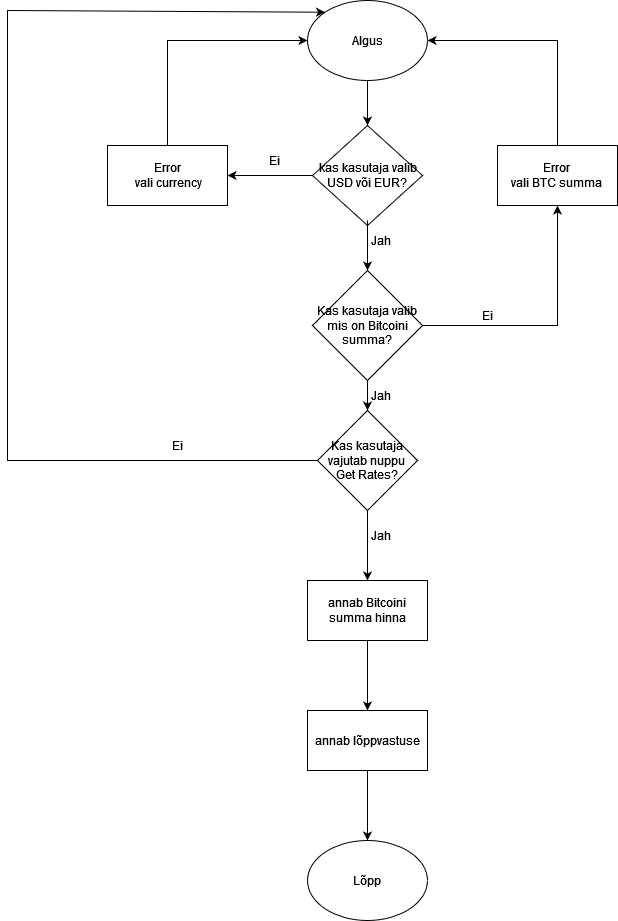

The diagram above was exported from draw.io. Its source (the exported page's mxGraphModel, read from the mxfile embedded in the PNG):
<mxGraphModel dx="2074" dy="1152" grid="1" gridSize="10" guides="1" tooltips="1" connect="1" arrows="1" fold="1" page="1" pageScale="1" pageWidth="827" pageHeight="1169" math="0" shadow="0">
  <root>
    <mxCell id="0" />
    <mxCell id="1" parent="0" />
    <mxCell id="GPi6iblQ59BzFQanFIhP-1" value="&amp;nbsp;kas kasutaja valib&lt;br&gt;USD või EUR?" style="rhombus;whiteSpace=wrap;html=1;" parent="1" vertex="1">
      <mxGeometry x="375" y="145" width="110" height="100" as="geometry" />
    </mxCell>
    <mxCell id="CdMTns6EnXxWeVNwb2Dl-17" style="edgeStyle=none;curved=1;rounded=0;orthogonalLoop=1;jettySize=auto;html=1;entryX=1;entryY=0.5;entryDx=0;entryDy=0;fontSize=12;startSize=8;endSize=8;" parent="1" edge="1">
      <mxGeometry relative="1" as="geometry">
        <mxPoint x="490" y="330" as="sourcePoint" />
        <mxPoint x="490" y="330" as="targetPoint" />
      </mxGeometry>
    </mxCell>
    <mxCell id="CdMTns6EnXxWeVNwb2Dl-18" value="annab Bitcoini summa hinna " style="rounded=0;whiteSpace=wrap;html=1;" parent="1" vertex="1">
      <mxGeometry x="370" y="600" width="120" height="60" as="geometry" />
    </mxCell>
    <mxCell id="gUCK8IET4e8WNsLNi7dw-1" value="&lt;div&gt;Error&lt;/div&gt;&lt;div&gt;&amp;nbsp;vali currency&lt;/div&gt;" style="rounded=0;whiteSpace=wrap;html=1;" vertex="1" parent="1">
      <mxGeometry x="170" y="165" width="120" height="60" as="geometry" />
    </mxCell>
    <mxCell id="gUCK8IET4e8WNsLNi7dw-2" value="" style="endArrow=classic;html=1;rounded=0;exitX=0.5;exitY=1;exitDx=0;exitDy=0;entryX=0.5;entryY=0;entryDx=0;entryDy=0;" edge="1" parent="1" target="GPi6iblQ59BzFQanFIhP-1">
      <mxGeometry width="50" height="50" relative="1" as="geometry">
        <mxPoint x="430" y="90" as="sourcePoint" />
        <mxPoint x="455" y="230" as="targetPoint" />
      </mxGeometry>
    </mxCell>
    <mxCell id="gUCK8IET4e8WNsLNi7dw-3" value="" style="endArrow=classic;html=1;rounded=0;exitX=0;exitY=0.5;exitDx=0;exitDy=0;entryX=1;entryY=0.5;entryDx=0;entryDy=0;" edge="1" parent="1" source="GPi6iblQ59BzFQanFIhP-1" target="gUCK8IET4e8WNsLNi7dw-1">
      <mxGeometry width="50" height="50" relative="1" as="geometry">
        <mxPoint x="280" y="190" as="sourcePoint" />
        <mxPoint x="290" y="200" as="targetPoint" />
      </mxGeometry>
    </mxCell>
    <mxCell id="gUCK8IET4e8WNsLNi7dw-4" value="Ei" style="text;html=1;align=center;verticalAlign=middle;whiteSpace=wrap;rounded=0;" vertex="1" parent="1">
      <mxGeometry x="307" y="165" width="60" height="30" as="geometry" />
    </mxCell>
    <mxCell id="gUCK8IET4e8WNsLNi7dw-5" value="" style="endArrow=classic;html=1;rounded=0;exitX=0.5;exitY=0;exitDx=0;exitDy=0;entryX=0;entryY=0.5;entryDx=0;entryDy=0;" edge="1" parent="1" source="gUCK8IET4e8WNsLNi7dw-1" target="gUCK8IET4e8WNsLNi7dw-28">
      <mxGeometry width="50" height="50" relative="1" as="geometry">
        <mxPoint x="230" y="120" as="sourcePoint" />
        <mxPoint x="370" y="60" as="targetPoint" />
        <Array as="points">
          <mxPoint x="230" y="60" />
        </Array>
      </mxGeometry>
    </mxCell>
    <mxCell id="gUCK8IET4e8WNsLNi7dw-6" value="" style="endArrow=classic;html=1;rounded=0;entryX=0.5;entryY=0;entryDx=0;entryDy=0;" edge="1" parent="1" target="gUCK8IET4e8WNsLNi7dw-29">
      <mxGeometry width="50" height="50" relative="1" as="geometry">
        <mxPoint x="430" y="240" as="sourcePoint" />
        <mxPoint x="430" y="300" as="targetPoint" />
      </mxGeometry>
    </mxCell>
    <mxCell id="gUCK8IET4e8WNsLNi7dw-7" value="&lt;div&gt;Ei&lt;/div&gt;" style="text;html=1;align=center;verticalAlign=middle;whiteSpace=wrap;rounded=0;" vertex="1" parent="1">
      <mxGeometry x="520" y="320" width="60" height="30" as="geometry" />
    </mxCell>
    <mxCell id="gUCK8IET4e8WNsLNi7dw-9" value="&lt;div&gt;Error&lt;/div&gt;&lt;div&gt;vali BTC summa&lt;br&gt;&lt;/div&gt;" style="rounded=0;whiteSpace=wrap;html=1;" vertex="1" parent="1">
      <mxGeometry x="560" y="165" width="120" height="60" as="geometry" />
    </mxCell>
    <mxCell id="gUCK8IET4e8WNsLNi7dw-10" value="" style="endArrow=classic;html=1;rounded=0;entryX=0.5;entryY=1;entryDx=0;entryDy=0;exitX=1;exitY=0.5;exitDx=0;exitDy=0;" edge="1" parent="1" source="gUCK8IET4e8WNsLNi7dw-29" target="gUCK8IET4e8WNsLNi7dw-9">
      <mxGeometry width="50" height="50" relative="1" as="geometry">
        <mxPoint x="490" y="330" as="sourcePoint" />
        <mxPoint x="440" y="470" as="targetPoint" />
        <Array as="points">
          <mxPoint x="620" y="345" />
        </Array>
      </mxGeometry>
    </mxCell>
    <mxCell id="gUCK8IET4e8WNsLNi7dw-11" value="" style="endArrow=classic;html=1;rounded=0;exitX=0.5;exitY=0;exitDx=0;exitDy=0;entryX=1;entryY=0.5;entryDx=0;entryDy=0;" edge="1" parent="1" source="gUCK8IET4e8WNsLNi7dw-9" target="gUCK8IET4e8WNsLNi7dw-28">
      <mxGeometry width="50" height="50" relative="1" as="geometry">
        <mxPoint x="500" y="340" as="sourcePoint" />
        <mxPoint x="480" y="50" as="targetPoint" />
        <Array as="points">
          <mxPoint x="620" y="60" />
        </Array>
      </mxGeometry>
    </mxCell>
    <mxCell id="gUCK8IET4e8WNsLNi7dw-12" value="" style="endArrow=classic;html=1;rounded=0;exitX=0.5;exitY=1;exitDx=0;exitDy=0;entryX=0.5;entryY=0;entryDx=0;entryDy=0;" edge="1" parent="1" source="gUCK8IET4e8WNsLNi7dw-29" target="gUCK8IET4e8WNsLNi7dw-30">
      <mxGeometry width="50" height="50" relative="1" as="geometry">
        <mxPoint x="430" y="360" as="sourcePoint" />
        <mxPoint x="430" y="450" as="targetPoint" />
      </mxGeometry>
    </mxCell>
    <mxCell id="gUCK8IET4e8WNsLNi7dw-15" value="" style="endArrow=classic;html=1;rounded=0;exitX=0;exitY=0.5;exitDx=0;exitDy=0;entryX=0;entryY=0;entryDx=0;entryDy=0;" edge="1" parent="1" source="gUCK8IET4e8WNsLNi7dw-30" target="gUCK8IET4e8WNsLNi7dw-28">
      <mxGeometry width="50" height="50" relative="1" as="geometry">
        <mxPoint x="370" y="480" as="sourcePoint" />
        <mxPoint x="400" y="30" as="targetPoint" />
        <Array as="points">
          <mxPoint x="70" y="480" />
          <mxPoint x="70" y="30" />
        </Array>
      </mxGeometry>
    </mxCell>
    <mxCell id="gUCK8IET4e8WNsLNi7dw-16" value="Ei" style="text;html=1;align=center;verticalAlign=middle;whiteSpace=wrap;rounded=0;" vertex="1" parent="1">
      <mxGeometry x="210" y="450" width="60" height="30" as="geometry" />
    </mxCell>
    <mxCell id="gUCK8IET4e8WNsLNi7dw-17" value="" style="endArrow=classic;html=1;rounded=0;exitX=0.5;exitY=1;exitDx=0;exitDy=0;entryX=0.5;entryY=0;entryDx=0;entryDy=0;" edge="1" parent="1" source="gUCK8IET4e8WNsLNi7dw-30" target="CdMTns6EnXxWeVNwb2Dl-18">
      <mxGeometry width="50" height="50" relative="1" as="geometry">
        <mxPoint x="430" y="510" as="sourcePoint" />
        <mxPoint x="430" y="600" as="targetPoint" />
      </mxGeometry>
    </mxCell>
    <mxCell id="gUCK8IET4e8WNsLNi7dw-24" value="" style="endArrow=classic;html=1;rounded=0;exitX=0.5;exitY=1;exitDx=0;exitDy=0;entryX=0.5;entryY=0;entryDx=0;entryDy=0;" edge="1" parent="1" source="CdMTns6EnXxWeVNwb2Dl-18" target="gUCK8IET4e8WNsLNi7dw-25">
      <mxGeometry width="50" height="50" relative="1" as="geometry">
        <mxPoint x="390" y="610" as="sourcePoint" />
        <mxPoint x="430" y="730" as="targetPoint" />
      </mxGeometry>
    </mxCell>
    <mxCell id="gUCK8IET4e8WNsLNi7dw-25" value="annab lõppvastuse" style="rounded=0;whiteSpace=wrap;html=1;" vertex="1" parent="1">
      <mxGeometry x="370" y="730" width="120" height="60" as="geometry" />
    </mxCell>
    <mxCell id="gUCK8IET4e8WNsLNi7dw-27" value="" style="endArrow=classic;html=1;rounded=0;exitX=0.5;exitY=1;exitDx=0;exitDy=0;entryX=0.5;entryY=0;entryDx=0;entryDy=0;" edge="1" parent="1" source="gUCK8IET4e8WNsLNi7dw-25" target="gUCK8IET4e8WNsLNi7dw-31">
      <mxGeometry width="50" height="50" relative="1" as="geometry">
        <mxPoint x="390" y="610" as="sourcePoint" />
        <mxPoint x="430" y="860" as="targetPoint" />
      </mxGeometry>
    </mxCell>
    <mxCell id="gUCK8IET4e8WNsLNi7dw-28" value="Algus" style="ellipse;whiteSpace=wrap;html=1;" vertex="1" parent="1">
      <mxGeometry x="370" y="20" width="120" height="80" as="geometry" />
    </mxCell>
    <mxCell id="gUCK8IET4e8WNsLNi7dw-29" value="Kas kasutaja valib mis on Bitcoini summa?" style="rhombus;whiteSpace=wrap;html=1;" vertex="1" parent="1">
      <mxGeometry x="375" y="290" width="110" height="110" as="geometry" />
    </mxCell>
    <mxCell id="gUCK8IET4e8WNsLNi7dw-30" value="&lt;div&gt;Kas kasutaja vajutab nuppu &lt;br&gt;&lt;/div&gt;&lt;div&gt;Get Rates?&lt;br&gt;&lt;/div&gt;" style="rhombus;whiteSpace=wrap;html=1;" vertex="1" parent="1">
      <mxGeometry x="380" y="430" width="100" height="100" as="geometry" />
    </mxCell>
    <mxCell id="gUCK8IET4e8WNsLNi7dw-31" value="Lõpp" style="ellipse;whiteSpace=wrap;html=1;" vertex="1" parent="1">
      <mxGeometry x="370" y="860" width="120" height="80" as="geometry" />
    </mxCell>
    <mxCell id="gUCK8IET4e8WNsLNi7dw-32" value="Jah" style="text;html=1;align=center;verticalAlign=middle;whiteSpace=wrap;rounded=0;" vertex="1" parent="1">
      <mxGeometry x="414" y="245" width="60" height="30" as="geometry" />
    </mxCell>
    <mxCell id="gUCK8IET4e8WNsLNi7dw-33" value="Jah" style="text;html=1;align=center;verticalAlign=middle;whiteSpace=wrap;rounded=0;" vertex="1" parent="1">
      <mxGeometry x="414" y="400" width="60" height="30" as="geometry" />
    </mxCell>
    <mxCell id="gUCK8IET4e8WNsLNi7dw-35" value="Jah" style="text;html=1;align=center;verticalAlign=middle;whiteSpace=wrap;rounded=0;" vertex="1" parent="1">
      <mxGeometry x="414" y="540" width="60" height="30" as="geometry" />
    </mxCell>
  </root>
</mxGraphModel>